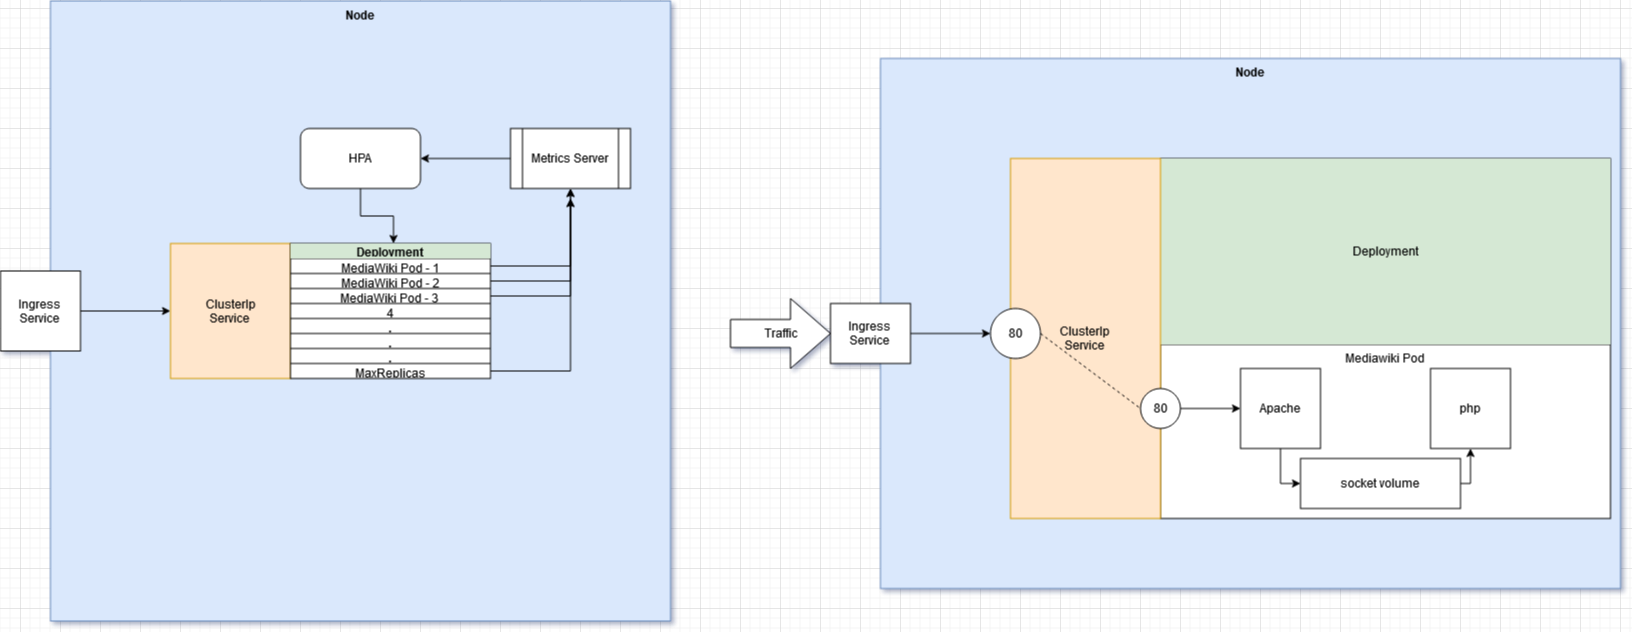

The diagram above was exported from draw.io. Its source (the exported page's mxGraphModel, read from the mxfile embedded in the PNG):
<mxGraphModel dx="3122" dy="1873" grid="1" gridSize="10" guides="1" tooltips="1" connect="1" arrows="1" fold="1" page="1" pageScale="1" pageWidth="850" pageHeight="1100" math="0" shadow="0">
  <root>
    <mxCell id="0" />
    <mxCell id="1" parent="0" />
    <mxCell id="2" value="&lt;div&gt;&lt;b&gt;Node&lt;/b&gt;&lt;/div&gt;" style="rounded=0;whiteSpace=wrap;html=1;verticalAlign=top;fillColor=#dae8fc;strokeColor=#6c8ebf;" vertex="1" parent="1">
      <mxGeometry x="20" y="50" width="740" height="530" as="geometry" />
    </mxCell>
    <mxCell id="3" value="" style="shape=table;html=1;whiteSpace=wrap;startSize=0;container=1;collapsible=0;childLayout=tableLayout;verticalAlign=top;" vertex="1" parent="1">
      <mxGeometry x="300" y="150" width="450" height="360" as="geometry" />
    </mxCell>
    <mxCell id="4" value="" style="shape=partialRectangle;html=1;whiteSpace=wrap;collapsible=0;dropTarget=0;pointerEvents=0;fillColor=none;top=0;left=0;bottom=0;right=0;points=[[0,0.5],[1,0.5]];portConstraint=eastwest;" vertex="1" parent="3">
      <mxGeometry width="450" height="186" as="geometry" />
    </mxCell>
    <mxCell id="5" value="Deployment" style="shape=partialRectangle;html=1;whiteSpace=wrap;connectable=0;overflow=hidden;fillColor=#d5e8d4;top=0;left=0;bottom=0;right=0;strokeColor=#82b366;" vertex="1" parent="4">
      <mxGeometry width="450" height="186" as="geometry" />
    </mxCell>
    <mxCell id="6" value="" style="shape=partialRectangle;html=1;whiteSpace=wrap;collapsible=0;dropTarget=0;pointerEvents=0;fillColor=none;top=0;left=0;bottom=0;right=0;points=[[0,0.5],[1,0.5]];portConstraint=eastwest;" vertex="1" parent="3">
      <mxGeometry y="186" width="450" height="174" as="geometry" />
    </mxCell>
    <mxCell id="7" value="&lt;div&gt;Mediawiki Pod&lt;/div&gt;" style="shape=partialRectangle;html=1;whiteSpace=wrap;connectable=0;overflow=hidden;fillColor=none;top=0;left=0;bottom=0;right=0;verticalAlign=top;" vertex="1" parent="6">
      <mxGeometry width="450" height="174" as="geometry" />
    </mxCell>
    <mxCell id="8" style="edgeStyle=orthogonalEdgeStyle;rounded=0;orthogonalLoop=1;jettySize=auto;html=1;exitX=0.5;exitY=1;exitDx=0;exitDy=0;entryX=0;entryY=0.5;entryDx=0;entryDy=0;" edge="1" source="9" target="13" parent="1">
      <mxGeometry relative="1" as="geometry" />
    </mxCell>
    <mxCell id="9" value="Apache" style="whiteSpace=wrap;html=1;aspect=fixed;" vertex="1" parent="1">
      <mxGeometry x="380" y="360" width="80" height="80" as="geometry" />
    </mxCell>
    <mxCell id="10" value="php" style="whiteSpace=wrap;html=1;aspect=fixed;" vertex="1" parent="1">
      <mxGeometry x="570" y="360" width="80" height="80" as="geometry" />
    </mxCell>
    <mxCell id="11" value="ClusterIp&lt;br&gt;Service" style="rounded=0;whiteSpace=wrap;html=1;fillColor=#ffe6cc;strokeColor=#d79b00;" vertex="1" parent="1">
      <mxGeometry x="150" y="150" width="150" height="360" as="geometry" />
    </mxCell>
    <mxCell id="12" style="edgeStyle=orthogonalEdgeStyle;rounded=0;orthogonalLoop=1;jettySize=auto;html=1;exitX=1;exitY=0.5;exitDx=0;exitDy=0;entryX=0.5;entryY=1;entryDx=0;entryDy=0;" edge="1" source="13" target="10" parent="1">
      <mxGeometry relative="1" as="geometry" />
    </mxCell>
    <mxCell id="13" value="socket volume" style="rounded=0;whiteSpace=wrap;html=1;" vertex="1" parent="1">
      <mxGeometry x="440" y="450" width="160" height="50" as="geometry" />
    </mxCell>
    <mxCell id="14" style="edgeStyle=orthogonalEdgeStyle;rounded=0;orthogonalLoop=1;jettySize=auto;html=1;exitX=1;exitY=0.5;exitDx=0;exitDy=0;entryX=0;entryY=0.5;entryDx=0;entryDy=0;" edge="1" source="15" target="9" parent="1">
      <mxGeometry relative="1" as="geometry" />
    </mxCell>
    <mxCell id="15" value="80" style="ellipse;whiteSpace=wrap;html=1;aspect=fixed;" vertex="1" parent="1">
      <mxGeometry x="280" y="380" width="40" height="40" as="geometry" />
    </mxCell>
    <mxCell id="16" value="80" style="ellipse;whiteSpace=wrap;html=1;aspect=fixed;" vertex="1" parent="1">
      <mxGeometry x="130" y="300" width="50" height="50" as="geometry" />
    </mxCell>
    <mxCell id="17" value="" style="endArrow=none;dashed=1;html=1;exitX=1;exitY=0.5;exitDx=0;exitDy=0;entryX=0;entryY=0.5;entryDx=0;entryDy=0;" edge="1" source="16" target="15" parent="1">
      <mxGeometry width="50" height="50" relative="1" as="geometry">
        <mxPoint x="400" y="420" as="sourcePoint" />
        <mxPoint x="450" y="370" as="targetPoint" />
      </mxGeometry>
    </mxCell>
    <mxCell id="18" style="edgeStyle=orthogonalEdgeStyle;rounded=0;orthogonalLoop=1;jettySize=auto;html=1;exitX=1;exitY=0.5;exitDx=0;exitDy=0;entryX=0;entryY=0.5;entryDx=0;entryDy=0;" edge="1" source="19" target="16" parent="1">
      <mxGeometry relative="1" as="geometry" />
    </mxCell>
    <mxCell id="19" value="Ingress&lt;br&gt;Service" style="rounded=0;whiteSpace=wrap;html=1;" vertex="1" parent="1">
      <mxGeometry x="-30" y="295" width="80" height="60" as="geometry" />
    </mxCell>
    <mxCell id="20" value="Traffic" style="html=1;shadow=0;dashed=0;align=center;verticalAlign=middle;shape=mxgraph.arrows2.arrow;dy=0.6;dx=40;notch=0;" vertex="1" parent="1">
      <mxGeometry x="-130" y="290" width="100" height="70" as="geometry" />
    </mxCell>
    <mxCell id="21" value="&lt;b&gt;Node&lt;/b&gt;" style="whiteSpace=wrap;html=1;aspect=fixed;fillColor=#dae8fc;strokeColor=#6c8ebf;verticalAlign=top;" vertex="1" parent="1">
      <mxGeometry x="-810" y="-7.5" width="620" height="620" as="geometry" />
    </mxCell>
    <mxCell id="22" style="edgeStyle=orthogonalEdgeStyle;rounded=0;orthogonalLoop=1;jettySize=auto;html=1;exitX=0.5;exitY=1;exitDx=0;exitDy=0;entryX=0.515;entryY=0;entryDx=0;entryDy=0;entryPerimeter=0;" edge="1" source="23" target="26" parent="1">
      <mxGeometry relative="1" as="geometry" />
    </mxCell>
    <mxCell id="23" value="HPA" style="rounded=1;whiteSpace=wrap;html=1;" vertex="1" parent="1">
      <mxGeometry x="-560" y="120" width="120" height="60" as="geometry" />
    </mxCell>
    <mxCell id="24" value="&lt;div&gt;ClusterIp&lt;/div&gt;&lt;div&gt;Service&lt;br&gt;&lt;/div&gt;" style="rounded=0;whiteSpace=wrap;html=1;fillColor=#ffe6cc;strokeColor=#d79b00;" vertex="1" parent="1">
      <mxGeometry x="-690" y="235" width="120" height="135" as="geometry" />
    </mxCell>
    <mxCell id="25" value="" style="shape=table;html=1;whiteSpace=wrap;startSize=0;container=1;collapsible=0;childLayout=tableLayout;verticalAlign=top;" vertex="1" parent="1">
      <mxGeometry x="-570" y="235" width="200" height="135" as="geometry" />
    </mxCell>
    <mxCell id="26" value="" style="shape=partialRectangle;html=1;whiteSpace=wrap;collapsible=0;dropTarget=0;pointerEvents=0;fillColor=none;top=0;left=0;bottom=0;right=0;points=[[0,0.5],[1,0.5]];portConstraint=eastwest;" vertex="1" parent="25">
      <mxGeometry width="200" height="15" as="geometry" />
    </mxCell>
    <mxCell id="27" value="&lt;b&gt;Deployment&lt;/b&gt;" style="shape=partialRectangle;html=1;whiteSpace=wrap;connectable=0;overflow=hidden;fillColor=#d5e8d4;top=0;left=0;bottom=0;right=0;strokeColor=#82b366;verticalAlign=bottom;" vertex="1" parent="26">
      <mxGeometry width="200" height="15" as="geometry" />
    </mxCell>
    <mxCell id="28" value="" style="shape=partialRectangle;html=1;whiteSpace=wrap;collapsible=0;dropTarget=0;pointerEvents=0;fillColor=none;top=0;left=0;bottom=0;right=0;points=[[0,0.5],[1,0.5]];portConstraint=eastwest;" vertex="1" parent="25">
      <mxGeometry y="15" width="200" height="15" as="geometry" />
    </mxCell>
    <mxCell id="29" value="&lt;div&gt;MediaWiki Pod - 1&lt;/div&gt;" style="shape=partialRectangle;html=1;whiteSpace=wrap;connectable=0;overflow=hidden;fillColor=none;top=0;left=0;bottom=0;right=0;" vertex="1" parent="28">
      <mxGeometry width="200" height="15" as="geometry" />
    </mxCell>
    <mxCell id="30" value="" style="shape=partialRectangle;html=1;whiteSpace=wrap;collapsible=0;dropTarget=0;pointerEvents=0;fillColor=none;top=0;left=0;bottom=0;right=0;points=[[0,0.5],[1,0.5]];portConstraint=eastwest;" vertex="1" parent="25">
      <mxGeometry y="30" width="200" height="15" as="geometry" />
    </mxCell>
    <mxCell id="31" value="MediaWiki Pod - 2" style="shape=partialRectangle;html=1;whiteSpace=wrap;connectable=0;overflow=hidden;fillColor=none;top=0;left=0;bottom=0;right=0;" vertex="1" parent="30">
      <mxGeometry width="200" height="15" as="geometry" />
    </mxCell>
    <mxCell id="32" value="" style="shape=partialRectangle;html=1;whiteSpace=wrap;collapsible=0;dropTarget=0;pointerEvents=0;fillColor=none;top=0;left=0;bottom=0;right=0;points=[[0,0.5],[1,0.5]];portConstraint=eastwest;" vertex="1" parent="25">
      <mxGeometry y="45" width="200" height="15" as="geometry" />
    </mxCell>
    <mxCell id="33" value="&lt;div&gt;MediaWiki Pod - 3&lt;br&gt;&lt;/div&gt;" style="shape=partialRectangle;html=1;whiteSpace=wrap;connectable=0;overflow=hidden;fillColor=none;top=0;left=0;bottom=0;right=0;" vertex="1" parent="32">
      <mxGeometry width="200" height="15" as="geometry" />
    </mxCell>
    <mxCell id="34" style="shape=partialRectangle;html=1;whiteSpace=wrap;collapsible=0;dropTarget=0;pointerEvents=0;fillColor=none;top=0;left=0;bottom=0;right=0;points=[[0,0.5],[1,0.5]];portConstraint=eastwest;" vertex="1" parent="25">
      <mxGeometry y="60" width="200" height="15" as="geometry" />
    </mxCell>
    <mxCell id="35" value="4" style="shape=partialRectangle;html=1;whiteSpace=wrap;connectable=0;overflow=hidden;fillColor=none;top=0;left=0;bottom=0;right=0;" vertex="1" parent="34">
      <mxGeometry width="200" height="15" as="geometry" />
    </mxCell>
    <mxCell id="36" style="shape=partialRectangle;html=1;whiteSpace=wrap;collapsible=0;dropTarget=0;pointerEvents=0;fillColor=none;top=0;left=0;bottom=0;right=0;points=[[0,0.5],[1,0.5]];portConstraint=eastwest;" vertex="1" parent="25">
      <mxGeometry y="75" width="200" height="15" as="geometry" />
    </mxCell>
    <mxCell id="37" value="&lt;b&gt;.&lt;/b&gt;" style="shape=partialRectangle;html=1;whiteSpace=wrap;connectable=0;overflow=hidden;fillColor=none;top=0;left=0;bottom=0;right=0;" vertex="1" parent="36">
      <mxGeometry width="200" height="15" as="geometry" />
    </mxCell>
    <mxCell id="38" style="shape=partialRectangle;html=1;whiteSpace=wrap;collapsible=0;dropTarget=0;pointerEvents=0;fillColor=none;top=0;left=0;bottom=0;right=0;points=[[0,0.5],[1,0.5]];portConstraint=eastwest;" vertex="1" parent="25">
      <mxGeometry y="90" width="200" height="15" as="geometry" />
    </mxCell>
    <mxCell id="39" value="&lt;b&gt;.&lt;/b&gt;" style="shape=partialRectangle;html=1;whiteSpace=wrap;connectable=0;overflow=hidden;fillColor=none;top=0;left=0;bottom=0;right=0;" vertex="1" parent="38">
      <mxGeometry width="200" height="15" as="geometry" />
    </mxCell>
    <mxCell id="40" style="shape=partialRectangle;html=1;whiteSpace=wrap;collapsible=0;dropTarget=0;pointerEvents=0;fillColor=none;top=0;left=0;bottom=0;right=0;points=[[0,0.5],[1,0.5]];portConstraint=eastwest;" vertex="1" parent="25">
      <mxGeometry y="105" width="200" height="15" as="geometry" />
    </mxCell>
    <mxCell id="41" value="&lt;b&gt;.&lt;/b&gt;" style="shape=partialRectangle;html=1;whiteSpace=wrap;connectable=0;overflow=hidden;fillColor=none;top=0;left=0;bottom=0;right=0;" vertex="1" parent="40">
      <mxGeometry width="200" height="15" as="geometry" />
    </mxCell>
    <mxCell id="42" style="shape=partialRectangle;html=1;whiteSpace=wrap;collapsible=0;dropTarget=0;pointerEvents=0;fillColor=none;top=0;left=0;bottom=0;right=0;points=[[0,0.5],[1,0.5]];portConstraint=eastwest;" vertex="1" parent="25">
      <mxGeometry y="120" width="200" height="15" as="geometry" />
    </mxCell>
    <mxCell id="43" value="MaxReplicas" style="shape=partialRectangle;html=1;whiteSpace=wrap;connectable=0;overflow=hidden;fillColor=none;top=0;left=0;bottom=0;right=0;" vertex="1" parent="42">
      <mxGeometry width="200" height="15" as="geometry" />
    </mxCell>
    <mxCell id="44" style="edgeStyle=orthogonalEdgeStyle;rounded=0;orthogonalLoop=1;jettySize=auto;html=1;exitX=0;exitY=0.5;exitDx=0;exitDy=0;entryX=1;entryY=0.5;entryDx=0;entryDy=0;" edge="1" source="45" target="23" parent="1">
      <mxGeometry relative="1" as="geometry" />
    </mxCell>
    <mxCell id="45" value="Metrics Server" style="shape=process;whiteSpace=wrap;html=1;backgroundOutline=1;" vertex="1" parent="1">
      <mxGeometry x="-350" y="120" width="120" height="60" as="geometry" />
    </mxCell>
    <mxCell id="46" style="edgeStyle=orthogonalEdgeStyle;rounded=0;orthogonalLoop=1;jettySize=auto;html=1;exitX=1;exitY=0.5;exitDx=0;exitDy=0;entryX=0;entryY=0.5;entryDx=0;entryDy=0;" edge="1" source="47" target="24" parent="1">
      <mxGeometry relative="1" as="geometry" />
    </mxCell>
    <mxCell id="47" value="Ingress&lt;br&gt;Service" style="whiteSpace=wrap;html=1;aspect=fixed;" vertex="1" parent="1">
      <mxGeometry x="-860" y="262.5" width="80" height="80" as="geometry" />
    </mxCell>
    <mxCell id="48" style="edgeStyle=orthogonalEdgeStyle;rounded=0;orthogonalLoop=1;jettySize=auto;html=1;exitX=1;exitY=0.5;exitDx=0;exitDy=0;" edge="1" source="28" target="45" parent="1">
      <mxGeometry relative="1" as="geometry" />
    </mxCell>
    <mxCell id="49" style="edgeStyle=orthogonalEdgeStyle;rounded=0;orthogonalLoop=1;jettySize=auto;html=1;exitX=1;exitY=0.5;exitDx=0;exitDy=0;" edge="1" source="30" parent="1">
      <mxGeometry relative="1" as="geometry">
        <mxPoint x="-290" y="190" as="targetPoint" />
      </mxGeometry>
    </mxCell>
    <mxCell id="50" style="edgeStyle=orthogonalEdgeStyle;rounded=0;orthogonalLoop=1;jettySize=auto;html=1;exitX=1;exitY=0.5;exitDx=0;exitDy=0;" edge="1" source="32" parent="1">
      <mxGeometry relative="1" as="geometry">
        <mxPoint x="-290" y="180" as="targetPoint" />
      </mxGeometry>
    </mxCell>
    <mxCell id="51" style="edgeStyle=orthogonalEdgeStyle;rounded=0;orthogonalLoop=1;jettySize=auto;html=1;exitX=1;exitY=0.5;exitDx=0;exitDy=0;" edge="1" source="42" parent="1">
      <mxGeometry relative="1" as="geometry">
        <mxPoint x="-290" y="190" as="targetPoint" />
      </mxGeometry>
    </mxCell>
  </root>
</mxGraphModel>